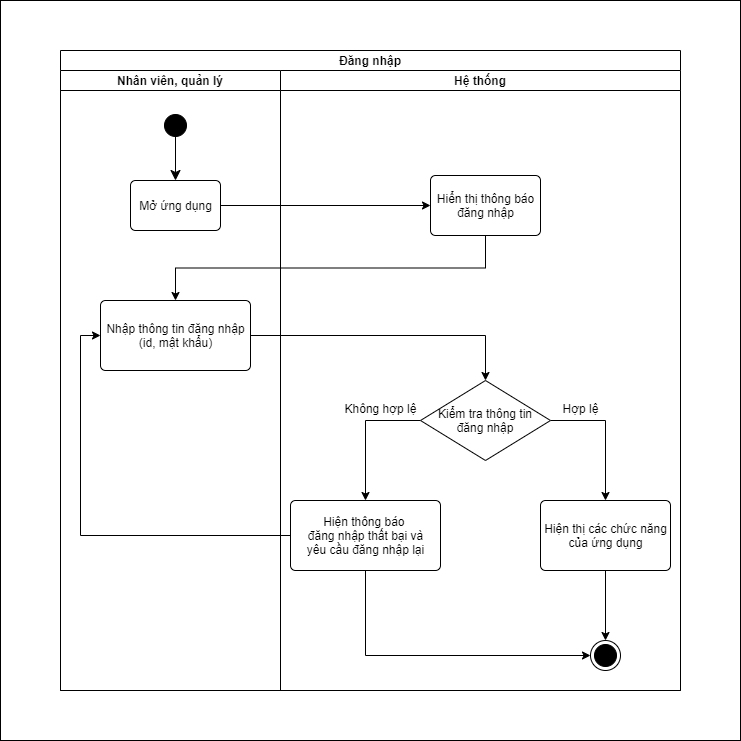

The diagram above was exported from draw.io. Its source (the exported page's mxGraphModel, read from the mxfile embedded in the PNG):
<mxGraphModel dx="1024" dy="2922" grid="1" gridSize="10" guides="1" tooltips="1" connect="1" arrows="1" fold="1" page="1" pageScale="1" pageWidth="827" pageHeight="1169" background="none" math="0" shadow="0">
  <root>
    <mxCell id="0" />
    <mxCell id="1" parent="0" />
    <mxCell id="LPFt25ZnddOOwPcmExAD-1" value="" style="rounded=0;whiteSpace=wrap;html=1;" vertex="1" parent="1">
      <mxGeometry x="50" y="-2260" width="740" height="740" as="geometry" />
    </mxCell>
    <mxCell id="6UdmDaoArnAM8WmPc7Yd-75" value="Đăng nhập" style="swimlane;childLayout=stackLayout;resizeParent=1;resizeParentMax=0;startSize=20;" parent="1" vertex="1">
      <mxGeometry x="110" y="-2210" width="620" height="640" as="geometry" />
    </mxCell>
    <mxCell id="6UdmDaoArnAM8WmPc7Yd-76" value="Nhân viên, quản lý" style="swimlane;startSize=20;" parent="6UdmDaoArnAM8WmPc7Yd-75" vertex="1">
      <mxGeometry y="20" width="220" height="620" as="geometry" />
    </mxCell>
    <mxCell id="6UdmDaoArnAM8WmPc7Yd-80" value="" style="ellipse;html=1;shape=startState;fillColor=#000000;strokeColor=#000000;" parent="6UdmDaoArnAM8WmPc7Yd-76" vertex="1">
      <mxGeometry x="100" y="40" width="30" height="30" as="geometry" />
    </mxCell>
    <mxCell id="6UdmDaoArnAM8WmPc7Yd-82" value="Mở ứng dụng" style="html=1;align=center;verticalAlign=middle;rounded=1;absoluteArcSize=1;arcSize=10;dashed=0;strokeColor=#000000;" parent="6UdmDaoArnAM8WmPc7Yd-76" vertex="1">
      <mxGeometry x="70" y="110" width="90" height="50" as="geometry" />
    </mxCell>
    <mxCell id="6UdmDaoArnAM8WmPc7Yd-81" value="" style="edgeStyle=orthogonalEdgeStyle;html=1;verticalAlign=bottom;endArrow=classic;endSize=8;strokeColor=#000000;rounded=0;endFill=1;entryX=0.5;entryY=0;entryDx=0;entryDy=0;" parent="6UdmDaoArnAM8WmPc7Yd-76" target="6UdmDaoArnAM8WmPc7Yd-82" edge="1">
      <mxGeometry relative="1" as="geometry">
        <mxPoint x="155" y="90" as="targetPoint" />
        <mxPoint x="115" y="60" as="sourcePoint" />
        <Array as="points" />
      </mxGeometry>
    </mxCell>
    <mxCell id="6UdmDaoArnAM8WmPc7Yd-190" value="Nhập thông tin đăng nhập&lt;br&gt;(id, mật khẩu)" style="html=1;align=center;verticalAlign=middle;rounded=1;absoluteArcSize=1;arcSize=10;dashed=0;strokeColor=#000000;" parent="6UdmDaoArnAM8WmPc7Yd-76" vertex="1">
      <mxGeometry x="40" y="230" width="150" height="70" as="geometry" />
    </mxCell>
    <mxCell id="6UdmDaoArnAM8WmPc7Yd-77" value="Hệ thống" style="swimlane;startSize=20;" parent="6UdmDaoArnAM8WmPc7Yd-75" vertex="1">
      <mxGeometry x="220" y="20" width="400" height="620" as="geometry" />
    </mxCell>
    <mxCell id="6UdmDaoArnAM8WmPc7Yd-198" style="edgeStyle=orthogonalEdgeStyle;rounded=0;orthogonalLoop=1;jettySize=auto;html=1;exitX=0;exitY=0.5;exitDx=0;exitDy=0;entryX=0.5;entryY=0;entryDx=0;entryDy=0;" parent="6UdmDaoArnAM8WmPc7Yd-77" source="6UdmDaoArnAM8WmPc7Yd-124" target="6UdmDaoArnAM8WmPc7Yd-194" edge="1">
      <mxGeometry relative="1" as="geometry" />
    </mxCell>
    <mxCell id="6UdmDaoArnAM8WmPc7Yd-199" style="edgeStyle=orthogonalEdgeStyle;rounded=0;orthogonalLoop=1;jettySize=auto;html=1;exitX=1;exitY=0.5;exitDx=0;exitDy=0;entryX=0.5;entryY=0;entryDx=0;entryDy=0;" parent="6UdmDaoArnAM8WmPc7Yd-77" source="6UdmDaoArnAM8WmPc7Yd-124" target="6UdmDaoArnAM8WmPc7Yd-196" edge="1">
      <mxGeometry relative="1" as="geometry" />
    </mxCell>
    <mxCell id="6UdmDaoArnAM8WmPc7Yd-124" value="Kiểm tra thông tin&lt;br&gt;đăng nhập" style="rhombus;whiteSpace=wrap;html=1;fillColor=#FFFFFF;strokeColor=#000000;" parent="6UdmDaoArnAM8WmPc7Yd-77" vertex="1">
      <mxGeometry x="140" y="310" width="130" height="80" as="geometry" />
    </mxCell>
    <mxCell id="6UdmDaoArnAM8WmPc7Yd-133" value="" style="ellipse;html=1;shape=endState;fillColor=#000000;strokeColor=#000000;" parent="6UdmDaoArnAM8WmPc7Yd-77" vertex="1">
      <mxGeometry x="310" y="570" width="30" height="30" as="geometry" />
    </mxCell>
    <mxCell id="6UdmDaoArnAM8WmPc7Yd-188" value="Hiển thị thông báo&lt;br&gt;đăng nhập" style="html=1;align=center;verticalAlign=middle;rounded=1;absoluteArcSize=1;arcSize=10;dashed=0;strokeColor=#000000;" parent="6UdmDaoArnAM8WmPc7Yd-77" vertex="1">
      <mxGeometry x="150" y="105" width="110" height="60" as="geometry" />
    </mxCell>
    <mxCell id="6UdmDaoArnAM8WmPc7Yd-204" style="edgeStyle=orthogonalEdgeStyle;rounded=0;orthogonalLoop=1;jettySize=auto;html=1;exitX=0.5;exitY=1;exitDx=0;exitDy=0;entryX=0.5;entryY=0;entryDx=0;entryDy=0;" parent="6UdmDaoArnAM8WmPc7Yd-77" source="6UdmDaoArnAM8WmPc7Yd-196" target="6UdmDaoArnAM8WmPc7Yd-133" edge="1">
      <mxGeometry relative="1" as="geometry" />
    </mxCell>
    <mxCell id="6UdmDaoArnAM8WmPc7Yd-196" value="Hiện thị các chức năng&lt;br&gt;của ứng dụng" style="html=1;align=center;verticalAlign=middle;rounded=1;absoluteArcSize=1;arcSize=10;dashed=0;strokeColor=#000000;" parent="6UdmDaoArnAM8WmPc7Yd-77" vertex="1">
      <mxGeometry x="260" y="430" width="130" height="70" as="geometry" />
    </mxCell>
    <mxCell id="X02h4_y4gne_bOGjG9oJ-1" style="edgeStyle=orthogonalEdgeStyle;rounded=0;orthogonalLoop=1;jettySize=auto;html=1;exitX=0.5;exitY=1;exitDx=0;exitDy=0;entryX=0;entryY=0.5;entryDx=0;entryDy=0;" parent="6UdmDaoArnAM8WmPc7Yd-77" source="6UdmDaoArnAM8WmPc7Yd-194" target="6UdmDaoArnAM8WmPc7Yd-133" edge="1">
      <mxGeometry relative="1" as="geometry" />
    </mxCell>
    <mxCell id="6UdmDaoArnAM8WmPc7Yd-194" value="Hiện thông báo &lt;br&gt;đăng nhập thất bại và&lt;br&gt;yêu cầu đăng nhập lại" style="html=1;align=center;verticalAlign=middle;rounded=1;absoluteArcSize=1;arcSize=10;dashed=0;strokeColor=#000000;" parent="6UdmDaoArnAM8WmPc7Yd-77" vertex="1">
      <mxGeometry x="10" y="430" width="150" height="70" as="geometry" />
    </mxCell>
    <mxCell id="6UdmDaoArnAM8WmPc7Yd-201" value="Không hợp lệ" style="text;html=1;align=center;verticalAlign=middle;resizable=0;points=[];autosize=1;strokeColor=none;fillColor=none;" parent="6UdmDaoArnAM8WmPc7Yd-77" vertex="1">
      <mxGeometry x="50" y="323" width="100" height="30" as="geometry" />
    </mxCell>
    <mxCell id="6UdmDaoArnAM8WmPc7Yd-200" value="Hợp lệ" style="text;html=1;align=center;verticalAlign=middle;resizable=0;points=[];autosize=1;strokeColor=none;fillColor=none;" parent="6UdmDaoArnAM8WmPc7Yd-77" vertex="1">
      <mxGeometry x="270" y="323" width="60" height="30" as="geometry" />
    </mxCell>
    <mxCell id="6UdmDaoArnAM8WmPc7Yd-189" style="edgeStyle=orthogonalEdgeStyle;rounded=0;orthogonalLoop=1;jettySize=auto;html=1;exitX=1;exitY=0.5;exitDx=0;exitDy=0;entryX=0;entryY=0.5;entryDx=0;entryDy=0;" parent="6UdmDaoArnAM8WmPc7Yd-75" source="6UdmDaoArnAM8WmPc7Yd-82" target="6UdmDaoArnAM8WmPc7Yd-188" edge="1">
      <mxGeometry relative="1" as="geometry" />
    </mxCell>
    <mxCell id="6UdmDaoArnAM8WmPc7Yd-193" style="edgeStyle=orthogonalEdgeStyle;rounded=0;orthogonalLoop=1;jettySize=auto;html=1;exitX=1;exitY=0.5;exitDx=0;exitDy=0;entryX=0.5;entryY=0;entryDx=0;entryDy=0;" parent="6UdmDaoArnAM8WmPc7Yd-75" source="6UdmDaoArnAM8WmPc7Yd-190" target="6UdmDaoArnAM8WmPc7Yd-124" edge="1">
      <mxGeometry relative="1" as="geometry" />
    </mxCell>
    <mxCell id="YVko6lwYaNy49znpkmXn-2" style="edgeStyle=orthogonalEdgeStyle;rounded=0;orthogonalLoop=1;jettySize=auto;html=1;exitX=0;exitY=0.5;exitDx=0;exitDy=0;entryX=0;entryY=0.5;entryDx=0;entryDy=0;" parent="6UdmDaoArnAM8WmPc7Yd-75" source="6UdmDaoArnAM8WmPc7Yd-194" target="6UdmDaoArnAM8WmPc7Yd-190" edge="1">
      <mxGeometry relative="1" as="geometry" />
    </mxCell>
    <mxCell id="7hfbujkQCeuJNk9NBw-i-1" style="edgeStyle=orthogonalEdgeStyle;rounded=0;orthogonalLoop=1;jettySize=auto;html=1;exitX=0.5;exitY=1;exitDx=0;exitDy=0;entryX=0.5;entryY=0;entryDx=0;entryDy=0;" parent="6UdmDaoArnAM8WmPc7Yd-75" source="6UdmDaoArnAM8WmPc7Yd-188" target="6UdmDaoArnAM8WmPc7Yd-190" edge="1">
      <mxGeometry relative="1" as="geometry" />
    </mxCell>
  </root>
</mxGraphModel>